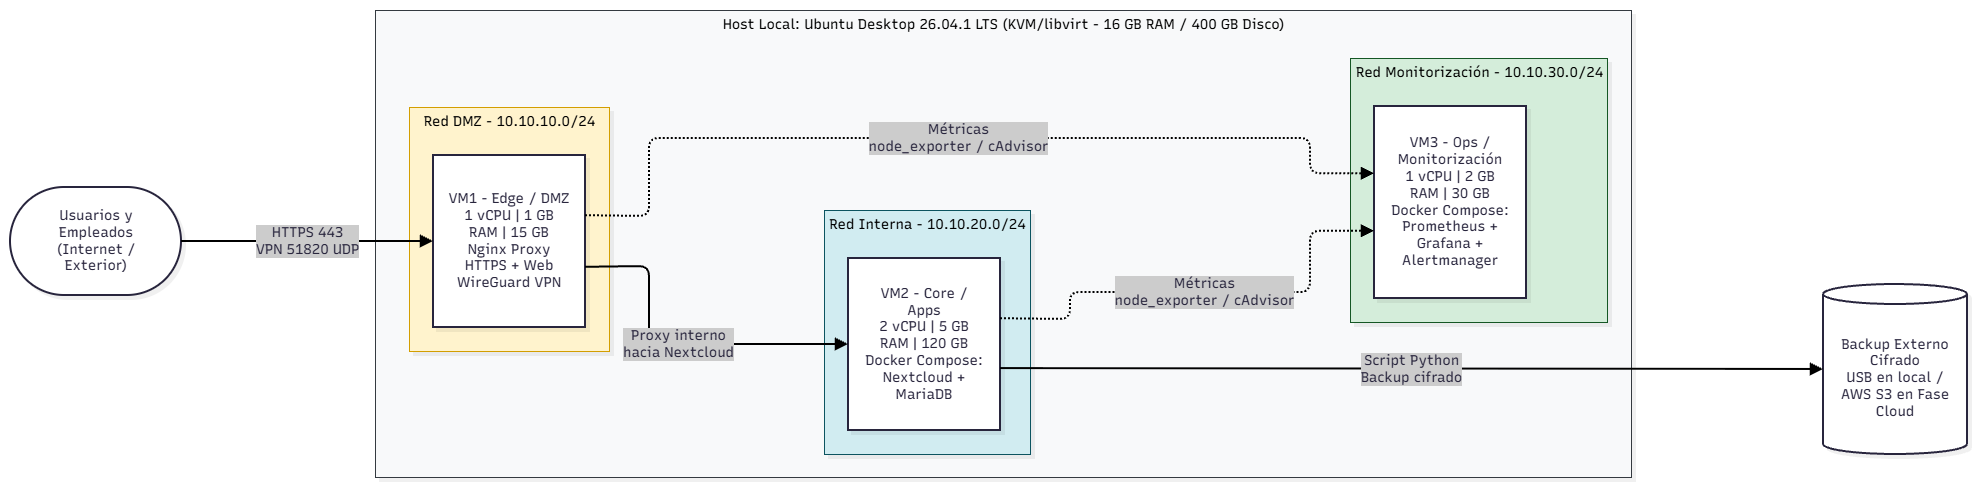

The diagram above was exported from draw.io. Its source (the exported page's mxGraphModel, read from the mxfile embedded in the PNG):
<mxGraphModel dx="3535" dy="889" grid="1" gridSize="10" guides="1" tooltips="1" connect="1" arrows="1" fold="1" page="1" pageScale="1" pageWidth="827" pageHeight="1169" math="0" shadow="0">
  <root>
    <mxCell id="0" />
    <mxCell id="1" parent="0" />
    <UserObject label="" mermaidData="{&#10;  &quot;data&quot;: &quot;flowchart LR\n    EXT([\&quot;Usuarios y Empleados&lt;br/&gt;(Internet / Exterior)\&quot;])\n\n    subgraph HOST[\&quot;Host Local: Ubuntu Desktop 26.04.1 LTS (KVM/libvirt - 16 GB RAM / 400 GB Disco)\&quot;]\n        direction LR\n\n        subgraph DMZ[\&quot;Red DMZ - 10.10.10.0/24\&quot;]\n            VM1[\&quot;VM1 - Edge / DMZ&lt;br/&gt;1 vCPU | 1 GB RAM | 15 GB&lt;br/&gt;Nginx Proxy HTTPS + Web&lt;br/&gt;WireGuard VPN\&quot;]\n        end\n\n        subgraph INT[\&quot;Red Interna - 10.10.20.0/24\&quot;]\n            VM2[\&quot;VM2 - Core / Apps&lt;br/&gt;2 vCPU | 5 GB RAM | 120 GB&lt;br/&gt;Docker Compose:&lt;br/&gt;Nextcloud + MariaDB\&quot;]\n        end\n\n        subgraph OPS[\&quot;Red Monitorización - 10.10.30.0/24\&quot;]\n            VM3[\&quot;VM3 - Ops / Monitorización&lt;br/&gt;1 vCPU | 2 GB RAM | 30 GB&lt;br/&gt;Docker Compose:&lt;br/&gt;Prometheus + Grafana + Alertmanager\&quot;]\n        end\n    end\n\n    BKP[(\&quot;Backup Externo Cifrado&lt;br/&gt;USB en local /&lt;br/&gt;AWS S3 en Fase Cloud\&quot;)]\n\n    EXT --&gt;|\&quot;HTTPS 443&lt;br/&gt;VPN 51820 UDP\&quot;| VM1\n    VM1 --&gt;|\&quot;Proxy interno&lt;br/&gt;hacia Nextcloud\&quot;| VM2\n    VM1 -.-&gt;|\&quot;Métricas&lt;br/&gt;node_exporter / cAdvisor\&quot;| VM3\n    VM2 -.-&gt;|\&quot;Métricas&lt;br/&gt;node_exporter / cAdvisor\&quot;| VM3\n    VM2 --&gt;|\&quot;Script Python&lt;br/&gt;Backup cifrado\&quot;| BKP\n\n    style DMZ fill:#fff3cd,stroke:#d39e00,color:#000\n    style INT fill:#d1ecf1,stroke:#0c5460,color:#000\n    style OPS fill:#d4edda,stroke:#155724,color:#000\n    style HOST fill:#f8f9fa,stroke:#343a40,color:#000&quot;,&#10;  &quot;config&quot;: null,&#10;  &quot;version&quot;: &quot;12&quot;&#10;}" id="zTSWgo7Spmue7Dj8Uv5Z-1">
      <mxCell connectable="0" parent="1" style="group;transparentBounds=1;editIcon=1;lockedGroup=0;groupPadding=10;" vertex="1">
        <mxGeometry as="geometry" />
      </mxCell>
    </UserObject>
    <UserObject label="Host Local: Ubuntu Desktop 26.04.1 LTS (KVM/libvirt - 16 GB RAM / 400 GB Disco)" mermaidId="n:HOST" mermaidBaseStyle="html=1;whiteSpace=nowrap;strokeWidth=1;verticalAlign=top;fillColor=#f8f9fa;strokeColor=#343a40;fontColor=default;fontFamily=Recursive;fontSize=14;shadow=1;shadowColor=#000000;shadowOffsetX=4;shadowOffsetY=4;shadowBlur=0;shadowOpacity=6;" mermaidBaseValue="Host Local: Ubuntu Desktop 26.04.1 LTS (KVM/libvirt - 16 GB RAM / 400 GB Disco)" id="zTSWgo7Spmue7Dj8Uv5Z-2">
      <mxCell parent="zTSWgo7Spmue7Dj8Uv5Z-1" style="html=1;whiteSpace=nowrap;strokeWidth=1;verticalAlign=top;fillColor=#f8f9fa;strokeColor=#343a40;fontColor=default;fontFamily=Recursive;fontSize=14;shadow=1;shadowColor=#000000;shadowOffsetX=4;shadowOffsetY=4;shadowBlur=0;shadowOpacity=6;fontSource=https%3A%2F%2Ffonts.googleapis.com%2Fcss%3Ffamily%3DRecursive;" vertex="1">
        <mxGeometry height="467" width="1256" x="635" y="1550" as="geometry" />
      </mxCell>
    </UserObject>
    <UserObject label="Red Monitorización - 10.10.30.0/24" mermaidId="n:OPS" mermaidBaseStyle="html=1;whiteSpace=nowrap;strokeWidth=1;verticalAlign=top;fillColor=#d4edda;strokeColor=#155724;fontColor=default;fontFamily=Recursive;fontSize=14;shadow=1;shadowColor=#000000;shadowOffsetX=4;shadowOffsetY=4;shadowBlur=0;shadowOpacity=6;" mermaidBaseValue="Red Monitorización - 10.10.30.0/24" id="zTSWgo7Spmue7Dj8Uv5Z-3">
      <mxCell parent="zTSWgo7Spmue7Dj8Uv5Z-2" style="html=1;whiteSpace=nowrap;strokeWidth=1;verticalAlign=top;fillColor=#d4edda;strokeColor=#155724;fontColor=default;fontFamily=Recursive;fontSize=14;shadow=1;shadowColor=#000000;shadowOffsetX=4;shadowOffsetY=4;shadowBlur=0;shadowOpacity=6;fontSource=https%3A%2F%2Ffonts.googleapis.com%2Fcss%3Ffamily%3DRecursive;" vertex="1">
        <mxGeometry height="264" width="257" x="975" y="48" as="geometry" />
      </mxCell>
    </UserObject>
    <UserObject label="VM3 - Ops / Monitorización&#10;1 vCPU | 2 GB RAM | 30 GB&#10;Docker Compose:&#10;Prometheus + Grafana + Alertmanager" mermaidId="n:VM3" mermaidBaseStyle="html=1;whiteSpace=wrap;strokeWidth=2;fillColor=#ffffff;strokeColor=#28253D;fontColor=#28253D;fontFamily=Recursive;fontSize=14;shadow=1;shadowColor=#000000;shadowOffsetX=4;shadowOffsetY=4;shadowBlur=0;shadowOpacity=6;" mermaidBaseValue="VM3 - Ops / Monitorización&#10;1 vCPU | 2 GB RAM | 30 GB&#10;Docker Compose:&#10;Prometheus + Grafana + Alertmanager" id="zTSWgo7Spmue7Dj8Uv5Z-4">
      <mxCell parent="zTSWgo7Spmue7Dj8Uv5Z-3" style="html=1;whiteSpace=wrap;strokeWidth=2;fillColor=#ffffff;strokeColor=#28253D;fontColor=#28253D;fontFamily=Recursive;fontSize=14;shadow=1;shadowColor=#000000;shadowOffsetX=4;shadowOffsetY=4;shadowBlur=0;shadowOpacity=6;labelWidth=120;fontSource=https%3A%2F%2Ffonts.googleapis.com%2Fcss%3Ffamily%3DRecursive;" vertex="1">
        <mxGeometry height="192" width="152" x="24" y="48" as="geometry" />
      </mxCell>
    </UserObject>
    <UserObject label="Red Interna - 10.10.20.0/24" mermaidId="n:INT" mermaidBaseStyle="html=1;whiteSpace=nowrap;strokeWidth=1;verticalAlign=top;fillColor=#d1ecf1;strokeColor=#0c5460;fontColor=default;fontFamily=Recursive;fontSize=14;shadow=1;shadowColor=#000000;shadowOffsetX=4;shadowOffsetY=4;shadowBlur=0;shadowOpacity=6;" mermaidBaseValue="Red Interna - 10.10.20.0/24" id="zTSWgo7Spmue7Dj8Uv5Z-5">
      <mxCell parent="zTSWgo7Spmue7Dj8Uv5Z-2" style="html=1;whiteSpace=nowrap;strokeWidth=1;verticalAlign=top;fillColor=#d1ecf1;strokeColor=#0c5460;fontColor=default;fontFamily=Recursive;fontSize=14;shadow=1;shadowColor=#000000;shadowOffsetX=4;shadowOffsetY=4;shadowBlur=0;shadowOpacity=6;fontSource=https%3A%2F%2Ffonts.googleapis.com%2Fcss%3Ffamily%3DRecursive;" vertex="1">
        <mxGeometry height="244" width="206" x="449" y="200" as="geometry" />
      </mxCell>
    </UserObject>
    <UserObject label="VM2 - Core / Apps&#10;2 vCPU | 5 GB RAM | 120 GB&#10;Docker Compose:&#10;Nextcloud + MariaDB" mermaidId="n:VM2" mermaidBaseStyle="html=1;whiteSpace=wrap;strokeWidth=2;fillColor=#ffffff;strokeColor=#28253D;fontColor=#28253D;fontFamily=Recursive;fontSize=14;shadow=1;shadowColor=#000000;shadowOffsetX=4;shadowOffsetY=4;shadowBlur=0;shadowOpacity=6;" mermaidBaseValue="VM2 - Core / Apps&#10;2 vCPU | 5 GB RAM | 120 GB&#10;Docker Compose:&#10;Nextcloud + MariaDB" id="zTSWgo7Spmue7Dj8Uv5Z-6">
      <mxCell parent="zTSWgo7Spmue7Dj8Uv5Z-5" style="html=1;whiteSpace=wrap;strokeWidth=2;fillColor=#ffffff;strokeColor=#28253D;fontColor=#28253D;fontFamily=Recursive;fontSize=14;shadow=1;shadowColor=#000000;shadowOffsetX=4;shadowOffsetY=4;shadowBlur=0;shadowOpacity=6;labelWidth=120;fontSource=https%3A%2F%2Ffonts.googleapis.com%2Fcss%3Ffamily%3DRecursive;" vertex="1">
        <mxGeometry height="172" width="152" x="24" y="48" as="geometry" />
      </mxCell>
    </UserObject>
    <UserObject label="Red DMZ - 10.10.10.0/24" mermaidId="n:DMZ" mermaidBaseStyle="html=1;whiteSpace=nowrap;strokeWidth=1;verticalAlign=top;fillColor=#fff3cd;strokeColor=#d39e00;fontColor=default;fontFamily=Recursive;fontSize=14;shadow=1;shadowColor=#000000;shadowOffsetX=4;shadowOffsetY=4;shadowBlur=0;shadowOpacity=6;" mermaidBaseValue="Red DMZ - 10.10.10.0/24" id="zTSWgo7Spmue7Dj8Uv5Z-7">
      <mxCell parent="zTSWgo7Spmue7Dj8Uv5Z-2" style="html=1;whiteSpace=nowrap;strokeWidth=1;verticalAlign=top;fillColor=#fff3cd;strokeColor=#d39e00;fontColor=default;fontFamily=Recursive;fontSize=14;shadow=1;shadowColor=#000000;shadowOffsetX=4;shadowOffsetY=4;shadowBlur=0;shadowOpacity=6;fontSource=https%3A%2F%2Ffonts.googleapis.com%2Fcss%3Ffamily%3DRecursive;" vertex="1">
        <mxGeometry height="244" width="200" x="34" y="97" as="geometry" />
      </mxCell>
    </UserObject>
    <UserObject label="VM1 - Edge / DMZ&#10;1 vCPU | 1 GB RAM | 15 GB&#10;Nginx Proxy HTTPS + Web&#10;WireGuard VPN" mermaidId="n:VM1" mermaidBaseStyle="html=1;whiteSpace=wrap;strokeWidth=2;fillColor=#ffffff;strokeColor=#28253D;fontColor=#28253D;fontFamily=Recursive;fontSize=14;shadow=1;shadowColor=#000000;shadowOffsetX=4;shadowOffsetY=4;shadowBlur=0;shadowOpacity=6;" mermaidBaseValue="VM1 - Edge / DMZ&#10;1 vCPU | 1 GB RAM | 15 GB&#10;Nginx Proxy HTTPS + Web&#10;WireGuard VPN" id="zTSWgo7Spmue7Dj8Uv5Z-8">
      <mxCell parent="zTSWgo7Spmue7Dj8Uv5Z-7" style="html=1;whiteSpace=wrap;strokeWidth=2;fillColor=#ffffff;strokeColor=#28253D;fontColor=#28253D;fontFamily=Recursive;fontSize=14;shadow=1;shadowColor=#000000;shadowOffsetX=4;shadowOffsetY=4;shadowBlur=0;shadowOpacity=6;labelWidth=120;fontSource=https%3A%2F%2Ffonts.googleapis.com%2Fcss%3Ffamily%3DRecursive;" vertex="1">
        <mxGeometry height="172" width="152" x="24" y="48" as="geometry" />
      </mxCell>
    </UserObject>
    <UserObject label="Proxy interno&#10;hacia Nextcloud" mermaidId="e:VM1-&gt;VM2#0" mermaidBaseStyle="edgeStyle=orthogonalEdgeStyle;rounded=1;curved=0;startArrow=none;endArrow=block;endSize=8;jumpStyle=arc;jumpSize=12;strokeColor=#000000;html=1;fontSize=16;labelBackgroundColor=#cccccc;fontFamily=Recursive;fontColor=#28253D;exitX=1;exitY=0.65;entryX=0;entryY=0.5;strokeWidth=2;targetPerimeterSpacing=4;" mermaidBaseValue="Proxy interno&#10;hacia Nextcloud" id="zTSWgo7Spmue7Dj8Uv5Z-9">
      <mxCell edge="1" parent="zTSWgo7Spmue7Dj8Uv5Z-2" source="zTSWgo7Spmue7Dj8Uv5Z-8" style="edgeStyle=orthogonalEdgeStyle;rounded=1;curved=0;startArrow=none;endArrow=block;endSize=8;jumpStyle=arc;jumpSize=12;strokeColor=#000000;html=1;fontSize=14;labelBackgroundColor=#cccccc;fontFamily=Recursive;fontColor=#28253D;exitX=1;exitY=0.65;entryX=0;entryY=0.5;strokeWidth=2;targetPerimeterSpacing=4;fontSource=https%3A%2F%2Ffonts.googleapis.com%2Fcss%3Ffamily%3DRecursive;" target="zTSWgo7Spmue7Dj8Uv5Z-6">
        <mxGeometry relative="1" as="geometry">
          <Array as="points">
            <mxPoint x="244" y="256" />
            <mxPoint x="274" y="256" />
            <mxPoint x="274" y="334" />
            <mxPoint x="439" y="334" />
          </Array>
        </mxGeometry>
      </mxCell>
    </UserObject>
    <UserObject label="Métricas&#10;node_exporter / cAdvisor" mermaidId="e:VM1-&gt;VM3#0" mermaidBaseStyle="edgeStyle=orthogonalEdgeStyle;rounded=1;curved=0;dashed=1;dashPattern=2 2;fixDash=1;startArrow=none;endArrow=block;endSize=8;jumpStyle=arc;jumpSize=12;strokeColor=#000000;html=1;fontSize=16;labelBackgroundColor=#cccccc;fontFamily=Recursive;fontColor=#28253D;exitX=1;exitY=0.35;entryX=0;entryY=0.35;strokeWidth=2;targetPerimeterSpacing=4;" mermaidBaseValue="Métricas&#10;node_exporter / cAdvisor" id="zTSWgo7Spmue7Dj8Uv5Z-10">
      <mxCell edge="1" parent="zTSWgo7Spmue7Dj8Uv5Z-2" source="zTSWgo7Spmue7Dj8Uv5Z-8" style="edgeStyle=orthogonalEdgeStyle;rounded=1;curved=0;dashed=1;dashPattern=2 2;fixDash=1;startArrow=none;endArrow=block;endSize=8;jumpStyle=arc;jumpSize=12;strokeColor=#000000;html=1;fontSize=14;labelBackgroundColor=#cccccc;fontFamily=Recursive;fontColor=#28253D;exitX=1;exitY=0.35;entryX=0;entryY=0.35;strokeWidth=2;targetPerimeterSpacing=4;fontSource=https%3A%2F%2Ffonts.googleapis.com%2Fcss%3Ffamily%3DRecursive;" target="zTSWgo7Spmue7Dj8Uv5Z-4">
        <mxGeometry relative="1" as="geometry">
          <Array as="points">
            <mxPoint x="244" y="206" />
            <mxPoint x="274" y="206" />
            <mxPoint x="274" y="128" />
            <mxPoint x="935" y="128" />
            <mxPoint x="935" y="163" />
            <mxPoint x="965" y="163" />
          </Array>
        </mxGeometry>
      </mxCell>
    </UserObject>
    <UserObject label="Métricas&#10;node_exporter / cAdvisor" mermaidId="e:VM2-&gt;VM3#0" mermaidBaseStyle="edgeStyle=orthogonalEdgeStyle;rounded=1;curved=0;dashed=1;dashPattern=2 2;fixDash=1;startArrow=none;endArrow=block;endSize=8;jumpStyle=arc;jumpSize=12;strokeColor=#000000;html=1;fontSize=16;labelBackgroundColor=#cccccc;fontFamily=Recursive;fontColor=#28253D;exitX=1;exitY=0.35;entryX=0;entryY=0.65;strokeWidth=2;targetPerimeterSpacing=4;" mermaidBaseValue="Métricas&#10;node_exporter / cAdvisor" id="zTSWgo7Spmue7Dj8Uv5Z-11">
      <mxCell edge="1" parent="zTSWgo7Spmue7Dj8Uv5Z-2" source="zTSWgo7Spmue7Dj8Uv5Z-6" style="edgeStyle=orthogonalEdgeStyle;rounded=1;curved=0;dashed=1;dashPattern=2 2;fixDash=1;startArrow=none;endArrow=block;endSize=8;jumpStyle=arc;jumpSize=12;strokeColor=#000000;html=1;fontSize=14;labelBackgroundColor=#cccccc;fontFamily=Recursive;fontColor=#28253D;exitX=1;exitY=0.35;entryX=0;entryY=0.65;strokeWidth=2;targetPerimeterSpacing=4;fontSource=https%3A%2F%2Ffonts.googleapis.com%2Fcss%3Ffamily%3DRecursive;" target="zTSWgo7Spmue7Dj8Uv5Z-4">
        <mxGeometry relative="1" as="geometry">
          <Array as="points">
            <mxPoint x="665" y="309" />
            <mxPoint x="695" y="309" />
            <mxPoint x="695" y="282" />
            <mxPoint x="935" y="282" />
            <mxPoint x="935" y="220" />
            <mxPoint x="965" y="220" />
          </Array>
        </mxGeometry>
      </mxCell>
    </UserObject>
    <UserObject label="Usuarios y Empleados&#10;(Internet / Exterior)" mermaidId="n:EXT" mermaidBaseStyle="html=1;rounded=1;whiteSpace=wrap;arcSize=50;strokeWidth=2;fillColor=#ffffff;strokeColor=#28253D;fontColor=#28253D;fontFamily=Recursive;fontSize=14;shadow=1;shadowColor=#000000;shadowOffsetX=4;shadowOffsetY=4;shadowBlur=0;shadowOpacity=6;" mermaidBaseValue="Usuarios y Empleados&#10;(Internet / Exterior)" id="zTSWgo7Spmue7Dj8Uv5Z-12">
      <mxCell parent="zTSWgo7Spmue7Dj8Uv5Z-1" style="html=1;rounded=1;whiteSpace=wrap;arcSize=50;strokeWidth=2;fillColor=#ffffff;strokeColor=#28253D;fontColor=#28253D;fontFamily=Recursive;fontSize=14;shadow=1;shadowColor=#000000;shadowOffsetX=4;shadowOffsetY=4;shadowBlur=0;shadowOpacity=6;labelWidth=120;fontSource=https%3A%2F%2Ffonts.googleapis.com%2Fcss%3Ffamily%3DRecursive;" vertex="1">
        <mxGeometry height="108" width="171" x="270" y="1727" as="geometry" />
      </mxCell>
    </UserObject>
    <UserObject label="Backup Externo Cifrado&#10;USB en local /&#10;AWS S3 en Fase Cloud" mermaidId="n:BKP" mermaidBaseStyle="html=1;shape=cylinder3;boundedLbl=1;backgroundOutline=1;size=10;strokeWidth=2;whiteSpace=wrap;fillColor=#ffffff;strokeColor=#28253D;fontColor=#28253D;fontFamily=Recursive;fontSize=14;shadow=1;shadowColor=#000000;shadowOffsetX=4;shadowOffsetY=4;shadowBlur=0;shadowOpacity=6;" mermaidBaseValue="Backup Externo Cifrado&#10;USB en local /&#10;AWS S3 en Fase Cloud" id="zTSWgo7Spmue7Dj8Uv5Z-13">
      <mxCell parent="zTSWgo7Spmue7Dj8Uv5Z-1" style="html=1;shape=cylinder3;boundedLbl=1;backgroundOutline=1;size=10;strokeWidth=2;whiteSpace=wrap;fillColor=#ffffff;strokeColor=#28253D;fontColor=#28253D;fontFamily=Recursive;fontSize=14;shadow=1;shadowColor=#000000;shadowOffsetX=4;shadowOffsetY=4;shadowBlur=0;shadowOpacity=6;labelWidth=120;fontSource=https%3A%2F%2Ffonts.googleapis.com%2Fcss%3Ffamily%3DRecursive;" vertex="1">
        <mxGeometry height="170" width="144" x="2083" y="1824" as="geometry" />
      </mxCell>
    </UserObject>
    <UserObject label="HTTPS 443&#10;VPN 51820 UDP" mermaidId="e:EXT-&gt;VM1#0" mermaidBaseStyle="edgeStyle=orthogonalEdgeStyle;rounded=1;curved=0;startArrow=none;endArrow=block;endSize=8;jumpStyle=arc;jumpSize=12;strokeColor=#000000;html=1;fontSize=16;labelBackgroundColor=#cccccc;fontFamily=Recursive;fontColor=#28253D;exitX=1;exitY=0.5;entryX=0;entryY=0.5;strokeWidth=2;targetPerimeterSpacing=4;" mermaidBaseValue="HTTPS 443&#10;VPN 51820 UDP" id="zTSWgo7Spmue7Dj8Uv5Z-14">
      <mxCell edge="1" parent="zTSWgo7Spmue7Dj8Uv5Z-1" source="zTSWgo7Spmue7Dj8Uv5Z-12" style="edgeStyle=orthogonalEdgeStyle;rounded=1;curved=0;startArrow=none;endArrow=block;endSize=8;jumpStyle=arc;jumpSize=12;strokeColor=#000000;html=1;fontSize=14;labelBackgroundColor=#cccccc;fontFamily=Recursive;fontColor=#28253D;exitX=1;exitY=0.5;entryX=0;entryY=0.5;strokeWidth=2;targetPerimeterSpacing=4;fontSource=https%3A%2F%2Ffonts.googleapis.com%2Fcss%3Ffamily%3DRecursive;" target="zTSWgo7Spmue7Dj8Uv5Z-8">
        <mxGeometry relative="1" as="geometry">
          <Array as="points" />
        </mxGeometry>
      </mxCell>
    </UserObject>
    <UserObject label="Script Python&#10;Backup cifrado" mermaidId="e:VM2-&gt;BKP#0" mermaidBaseStyle="edgeStyle=orthogonalEdgeStyle;rounded=1;curved=0;startArrow=none;endArrow=block;endSize=8;jumpStyle=arc;jumpSize=12;strokeColor=#000000;html=1;fontSize=16;labelBackgroundColor=#cccccc;fontFamily=Recursive;fontColor=#28253D;exitX=1;exitY=0.64;entryX=0;entryY=0.5;strokeWidth=2;targetPerimeterSpacing=4;" mermaidBaseValue="Script Python&#10;Backup cifrado" id="zTSWgo7Spmue7Dj8Uv5Z-15">
      <mxCell edge="1" parent="zTSWgo7Spmue7Dj8Uv5Z-1" source="zTSWgo7Spmue7Dj8Uv5Z-6" style="edgeStyle=orthogonalEdgeStyle;rounded=1;curved=0;startArrow=none;endArrow=block;endSize=8;jumpStyle=arc;jumpSize=12;strokeColor=#000000;html=1;fontSize=14;labelBackgroundColor=#cccccc;fontFamily=Recursive;fontColor=#28253D;exitX=1;exitY=0.64;entryX=0;entryY=0.5;strokeWidth=2;targetPerimeterSpacing=4;fontSource=https%3A%2F%2Ffonts.googleapis.com%2Fcss%3Ffamily%3DRecursive;" target="zTSWgo7Spmue7Dj8Uv5Z-13">
        <mxGeometry relative="1" as="geometry">
          <Array as="points" />
        </mxGeometry>
      </mxCell>
    </UserObject>
  </root>
</mxGraphModel>